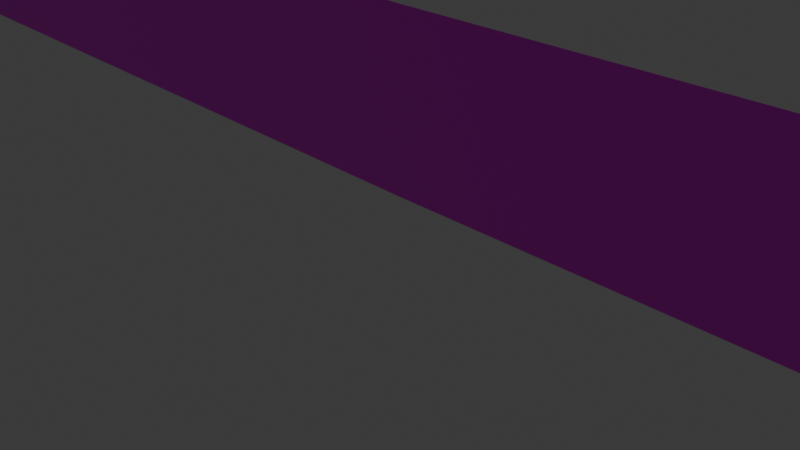 # Source: rede.blend  (saved by Blender 4.0.36; exported with 4.5.12 LTS)
import bpy
from mathutils import Matrix  # noqa: F401  (used for matrix-valued properties, if any)

bpy.ops.wm.read_factory_settings(use_empty=True)
scene = bpy.context.scene
scene.name = 'Scene'

# ---- collections
col_collection = bpy.data.collections.new('Collection'); scene.collection.children.link(col_collection)

# ---- images (referenced by path relative to the original .blend; pixels are not part of the script)
import os
ASSET_DIR = os.environ.get("B2B_ASSET_DIR", "")  # directory of the original .blend (textures are referenced by path, not embedded)
HERE = os.path.dirname(os.path.abspath(__file__))  # packed textures are extracted next to this script under _unpacked/

def load_image(name, relpath, width, height, colorspace="sRGB"):
    """Load a texture the original file referenced (path relative to the .blend, or extracted next to this script)."""
    p = next((c for c in (os.path.join(HERE, relpath), os.path.join(ASSET_DIR, relpath)) if relpath and os.path.exists(c)), "")
    if p:
        img = bpy.data.images.load(p, check_existing=True)
        img.name = name
    else:  # same state as the original file: an image datablock whose file is absent (Cycles renders it pink)
        img = bpy.data.images.new(name, width, height)
        img.source = "FILE"
        img.filepath = "//" + (relpath or name)
    img.colorspace_settings.name = colorspace
    return img
img_rede_png = load_image('rede.png', 'rede.png', 1024, 1024, 'sRGB')

# ---- materials (node trees are filled in below, after node groups)
mat_rede = bpy.data.materials.new('rede')
mat_rede.alpha_threshold = 0.0
mat_rede.use_transparent_shadow = False
mat_rede.roughness = 0.5
mat_rede.line_color = (0.0, 0.0, 0.0, 1.0)
mat_suport = bpy.data.materials.new('suport')
mat_suport.use_transparent_shadow = False

# ---- material node trees
mat_rede.use_nodes = True; mat_rede.node_tree.nodes.clear()
_N = mat_rede.node_tree.nodes; _L = mat_rede.node_tree.links
n0 = _N.new('ShaderNodeOutputMaterial'); n0.name = 'Material Output'; n0.location = (300, 300)
n1 = _N.new('ShaderNodeBsdfPrincipled'); n1.name = 'Principled BSDF'; n1.location = (10, 300)
n1.inputs[3].default_value = 1.45
n2 = _N.new('ShaderNodeTexImage'); n2.name = 'Image Texture'; n2.location = (-320, 314)
n2.image = img_rede_png
_L.new(n1.outputs[0], n0.inputs[0])
_L.new(n2.outputs[0], n1.inputs[0])
_L.new(n2.outputs[1], n1.inputs[4])
n0.is_active_output = True
mat_suport.use_nodes = True; mat_suport.node_tree.nodes.clear()
_N = mat_suport.node_tree.nodes; _L = mat_suport.node_tree.links
n0 = _N.new('ShaderNodeBsdfPrincipled'); n0.name = 'Principled BSDF'; n0.location = (10, 300)
n0.inputs[0].default_value = (0.308, 0.308, 0.308, 1.0)
n0.inputs[3].default_value = 1.45
n1 = _N.new('ShaderNodeOutputMaterial'); n1.name = 'Material Output'; n1.location = (300, 300)
_L.new(n0.outputs[0], n1.inputs[0])
n1.is_active_output = True

# ---- world
world_world = bpy.data.worlds.new('World'); scene.world = world_world
world_world.use_nodes = True; world_world.node_tree.nodes.clear()
_N = world_world.node_tree.nodes; _L = world_world.node_tree.links
n0 = _N.new('ShaderNodeOutputWorld'); n0.name = 'World Output'; n0.location = (300, 300)
n1 = _N.new('ShaderNodeBackground'); n1.name = 'Background'; n1.location = (10, 300)
n1.inputs[0].default_value = (0.05088, 0.05088, 0.05088, 1.0)
_L.new(n1.outputs[0], n0.inputs[0])
n0.is_active_output = True
world_world.color = (0.05088, 0.05088, 0.05088)
world_world.use_sun_shadow = False
world_world.sun_shadow_jitter_overblur = 0.0

# ---- cameras
cam_camera = bpy.data.cameras.new('Camera')
cam_camera.clip_end = 100.0
cam_camera.ortho_scale = 7.314

# ---- lights
light_light = bpy.data.lights.new('Light', 'POINT')
light_light.transmission_factor = 0.0
light_light.use_soft_falloff = False
light_light.energy = 1000.0
light_light.shadow_soft_size = 0.1
light_light.shadow_maximum_resolution = 0.006
light_light.use_absolute_resolution = True

# ---- meshes
me_cube = bpy.data.meshes.new('Cube')
me_cube.from_pydata([(-23.79, 0.07837, 2.587), (-23.79, 0.07837, 2.623e-06), (-23.79, -0.07837, 2.587), (-23.79, -0.07837, 2.623e-06), (-23.95, 0.07837, 2.587), (-23.95, 0.07837, 2.623e-06), (-23.95, -0.07837, 2.587), (-23.95, -0.07837, 2.623e-06), (-23.87, 0.1096, 2.623e-06), (-23.87, -0.1096, 2.587), (-23.87, -0.1096, 2.623e-06), (-23.87, 0.1096, 2.587), (-23.98, 4.704e-11, 2.623e-06), (-23.76, 4.704e-11, 2.587), (-23.98, 4.704e-11, 2.587), (-23.76, 4.704e-11, 2.623e-06), (-23.87, 4.704e-11, 2.623e-06), (-23.77, 0.1014, 2.617), (-23.77, 0.1014, 2.587), (-23.77, -0.1014, 2.587), (-23.97, 0.1014, 2.587), (-23.97, -0.1014, 2.587), (-23.87, -0.1419, 2.587), (-23.87, 0.1419, 2.587), (-23.73, 4.704e-11, 2.587), (-24.01, 4.704e-11, 2.587), (-23.78, 0.08913, 2.617), (-23.77, -0.1014, 2.617), (-23.97, 0.1014, 2.617), (-23.97, -0.1014, 2.617), (-23.87, -0.1419, 2.617), (-23.87, 0.1419, 2.617), (-23.73, 4.704e-11, 2.617), (-24.01, 4.704e-11, 2.617), (-23.78, 0.08913, 2.771), (-23.78, -0.08913, 2.617), (-23.96, 0.08913, 2.617), (-23.96, -0.08913, 2.617), (-23.87, -0.1247, 2.617), (-23.87, 0.1247, 2.617), (-23.74, 4.704e-11, 2.617), (-23.99, 4.704e-11, 2.617), (-23.82, 0.04976, 2.771), (-23.78, -0.08913, 2.771), (-23.96, 0.08913, 2.771), (-23.96, -0.08913, 2.771), (-23.87, -0.1247, 2.771), (-23.87, 0.1247, 2.771), (-23.74, 4.704e-11, 2.771), (-23.99, 4.704e-11, 2.771), (-23.79, 0.08152, 2.813), (-23.82, -0.04976, 2.771), (-23.92, 0.04976, 2.771), (-23.92, -0.04976, 2.771), (-23.87, -0.0696, 2.771), (-23.87, 0.0696, 2.771), (-23.8, 4.704e-11, 2.771), (-23.94, 4.704e-11, 2.771), (-23.77, 0.09307, 2.865), (-23.79, -0.08152, 2.813), (-23.95, 0.08152, 2.813), (-23.95, -0.08152, 2.813), (-23.87, -0.114, 2.813), (-23.87, 0.114, 2.813), (-23.75, 4.704e-11, 2.813), (-23.98, 4.704e-11, 2.813), (-23.77, 0.09307, 2.926), (-23.77, -0.09307, 2.865), (-23.96, 0.09307, 2.865), (-23.96, -0.09307, 2.865), (-23.87, -0.1302, 2.865), (-23.87, 0.1302, 2.865), (-23.74, 4.704e-11, 2.865), (-24.0, 4.704e-11, 2.865), (-23.79, 0.07301, 2.974), (-23.77, -0.09307, 2.926), (-23.96, 0.09307, 2.926), (-23.96, -0.09307, 2.926), (-23.87, -0.1302, 2.926), (-23.87, 0.1302, 2.926), (-23.74, 4.704e-11, 2.926), (-24.0, 4.704e-11, 2.926), (-23.84, 0.02862, 3.011), (-23.79, -0.07301, 2.974), (-23.94, 0.07301, 2.974), (-23.94, -0.07301, 2.974), (-23.87, -0.1021, 2.974), (-23.87, 0.1021, 2.974), (-23.77, 4.704e-11, 2.974), (-23.97, 4.704e-11, 2.974), (-23.84, -0.02862, 3.011), (-23.9, 0.02862, 3.011), (-23.9, -0.02862, 3.011), (-23.87, -0.04003, 3.011), (-23.87, 0.04003, 3.011), (-23.83, 4.704e-11, 3.011), (-23.91, 4.704e-11, 3.011), (-23.87, 4.704e-11, 3.011), (-23.79, 0.07837, 0.4693), (-23.95, -0.07837, 0.4693), (-23.79, -0.07837, 0.4693), (-23.95, 0.07837, 0.4693), (-23.87, 0.1096, 0.4693), (-23.87, -0.1096, 0.4693), (-23.76, 4.704e-11, 0.4693), (-23.98, 4.704e-11, 0.4693), (-23.95, -0.07837, 2.439), (-23.79, 0.07837, 2.439), (-23.79, -0.07837, 2.439), (-23.95, 0.07837, 2.439), (-23.87, 0.1096, 2.439), (-23.87, -0.1096, 2.439), (-23.76, 4.704e-11, 2.439), (-23.98, 4.704e-11, 2.439), (0.0, 4.704e-11, 0.2468), (0.0, 4.704e-11, 2.216), (-10.14, 4.704e-11, 0.3057), (-10.14, 4.704e-11, 2.275), (-17.71, 4.704e-11, 0.3793), (-17.71, 4.704e-11, 2.349)], [], [(11, 4, 20, 23), (111, 9, 6, 106), (113, 14, 4, 109), (16, 15, 3, 10), (112, 13, 2, 108), (110, 11, 0, 107), (109, 4, 11, 110), (12, 16, 10, 7), (108, 2, 9, 111), (6, 9, 22, 21), (0, 11, 23, 18), (5, 8, 16, 12), (107, 0, 13, 112), (8, 1, 15, 16), (106, 6, 14, 113), (13, 0, 18, 24), (18, 23, 31, 17), (23, 20, 28, 31), (24, 18, 17, 32), (21, 22, 30, 29), (9, 2, 19, 22), (14, 6, 21, 25), (4, 14, 25, 20), (2, 13, 24, 19), (32, 17, 26, 40), (29, 30, 38, 37), (28, 33, 41, 36), (30, 27, 35, 38), (19, 24, 32, 27), (25, 21, 29, 33), (22, 19, 27, 30), (20, 25, 33, 28), (36, 41, 49, 44), (38, 35, 43, 46), (41, 37, 45, 49), (35, 40, 48, 43), (31, 28, 36, 39), (17, 31, 39, 26), (27, 32, 40, 35), (33, 29, 37, 41), (43, 48, 56, 51), (34, 47, 55, 42), (47, 44, 52, 55), (48, 34, 42, 56), (37, 38, 46, 45), (40, 26, 34, 48), (39, 36, 44, 47), (26, 39, 47, 34), (55, 52, 60, 63), (56, 42, 50, 64), (53, 54, 62, 61), (52, 57, 65, 60), (49, 45, 53, 57), (46, 43, 51, 54), (44, 49, 57, 52), (45, 46, 54, 53), (61, 62, 70, 69), (60, 65, 73, 68), (62, 59, 67, 70), (65, 61, 69, 73), (42, 55, 63, 50), (51, 56, 64, 59), (57, 53, 61, 65), (54, 51, 59, 62), (70, 67, 75, 78), (73, 69, 77, 81), (67, 72, 80, 75), (58, 71, 79, 66), (64, 50, 58, 72), (63, 60, 68, 71), (50, 63, 71, 58), (59, 64, 72, 67), (75, 80, 88, 83), (66, 79, 87, 74), (79, 76, 84, 87), (80, 66, 74, 88), (68, 73, 81, 76), (69, 70, 78, 77), (72, 58, 66, 80), (71, 68, 76, 79), (88, 74, 82, 95), (85, 86, 93, 92), (84, 89, 96, 91), (86, 83, 90, 93), (81, 77, 85, 89), (78, 75, 83, 86), (76, 81, 89, 84), (77, 78, 86, 85), (97, 96, 92, 93), (95, 97, 93, 90), (82, 94, 97, 95), (94, 91, 96, 97), (87, 84, 91, 94), (74, 87, 94, 82), (83, 88, 95, 90), (89, 85, 92, 96), (7, 99, 105, 12), (1, 98, 104, 15), (3, 100, 103, 10), (5, 101, 102, 8), (8, 102, 98, 1), (15, 104, 100, 3), (12, 105, 101, 5), (10, 103, 99, 7), (99, 106, 113, 105), (98, 107, 112, 104), (100, 108, 111, 103), (101, 109, 110, 102), (102, 110, 107, 98), (104, 112, 108, 100), (105, 113, 109, 101), (103, 111, 106, 99), (116, 117, 115, 114), (118, 119, 117, 116), (104, 112, 119, 118)])
me_cube.polygons.foreach_set('material_index', [1, 1, 1, 1, 1, 1, 1, 1, 1, 1, 1, 1, 1, 1, 1, 1, 1, 1, 1, 1, 1, 1, 1, 1, 1, 1, 1, 1, 1, 1, 1, 1, 1, 1, 1, 1, 1, 1, 1, 1, 1, 1, 1, 1, 1, 1, 1, 1, 1, 1, 1, 1, 1, 1, 1, 1, 1, 1, 1, 1, 1, 1, 1, 1, 1, 1, 1, 1, 1, 1, 1, 1, 1, 1, 1, 1, 1, 1, 1, 1, 1, 1, 1, 1, 1, 1, 1, 1, 1, 1, 1, 1, 1, 1, 1, 1, 1, 1, 1, 1, 1, 1, 1, 1, 1, 1, 1, 1, 1, 1, 1, 1, 0, 0, 0])
_uv = me_cube.uv_layers.new(name='UVMap')
_uv.uv.foreach_set('vector', [0.625, 0.2017, 0.625, 0.07672, 0.625, 0.07672, 0.625, 0.2017, 0.6135, 0.7017, 0.625, 0.7017, 0.625, 0.8267, 0.6135, 0.8267, 0.6135, -0.04828, 0.625, -0.04828, 0.625, 0.07672, 0.6135, 0.07672, 0.25, 0.4517, 0.375, 0.4517, 0.375, 0.5767, 0.25, 0.5767, 0.6135, 0.4517, 0.625, 0.4517, 0.625, 0.5767, 0.6135, 0.5767, 0.6135, 0.2017, 0.625, 0.2017, 0.625, 0.3267, 0.6135, 0.3267, 0.6135, 0.07672, 0.625, 0.07672, 0.625, 0.2017, 0.6135, 0.2017, 0.125, 0.4517, 0.25, 0.4517, 0.25, 0.5767, 0.125, 0.5767, 0.6135, 0.5767, 0.625, 0.5767, 0.625, 0.7017, 0.6135, 0.7017, 0.625, 0.8267, 0.625, 0.7017, 0.625, 0.7017, 0.625, 0.8267, 0.625, 0.3267, 0.625, 0.2017, 0.625, 0.2017, 0.625, 0.3267, 0.125, 0.3267, 0.25, 0.3267, 0.25, 0.4517, 0.125, 0.4517, 0.6135, 0.3267, 0.625, 0.3267, 0.625, 0.4517, 0.6135, 0.4517, 0.25, 0.3267, 0.375, 0.3267, 0.375, 0.4517, 0.25, 0.4517, 0.6135, -0.1733, 0.625, -0.1733, 0.625, -0.04828, 0.6135, -0.04828, 0.625, 0.4517, 0.625, 0.3267, 0.625, 0.3267, 0.625, 0.4517, 0.625, 0.3267, 0.625, 0.2017, 0.625, 0.2017, 0.625, 0.3267, 0.625, 0.2017, 0.625, 0.07672, 0.625, 0.07672, 0.625, 0.2017, 0.625, 0.4517, 0.625, 0.3267, 0.625, 0.3267, 0.625, 0.4517, 0.625, 0.8267, 0.625, 0.7017, 0.625, 0.7017, 0.625, 0.8267, 0.625, 0.7017, 0.625, 0.5767, 0.625, 0.5767, 0.625, 0.7017, 0.625, -0.04828, 0.625, -0.1733, 0.625, -0.1733, 0.625, -0.04828, 0.625, 0.07672, 0.625, -0.04828, 0.625, -0.04828, 0.625, 0.07672, 0.625, 0.5767, 0.625, 0.4517, 0.625, 0.4517, 0.625, 0.5767, 0.625, 0.4517, 0.625, 0.3267, 0.625, 0.3267, 0.625, 0.4517, 0.625, 0.8267, 0.625, 0.7017, 0.625, 0.7017, 0.625, 0.8267, 0.625, 0.07672, 0.625, -0.04828, 0.625, -0.04828, 0.625, 0.07672, 0.625, 0.7017, 0.625, 0.5767, 0.625, 0.5767, 0.625, 0.7017, 0.625, 0.5767, 0.625, 0.4517, 0.625, 0.4517, 0.625, 0.5767, 0.625, -0.04828, 0.625, -0.1733, 0.625, -0.1733, 0.625, -0.04828, 0.625, 0.7017, 0.625, 0.5767, 0.625, 0.5767, 0.625, 0.7017, 0.625, 0.07672, 0.625, -0.04828, 0.625, -0.04828, 0.625, 0.07672, 0.625, 0.07672, 0.625, -0.04828, 0.625, -0.04828, 0.625, 0.07672, 0.625, 0.7017, 0.625, 0.5767, 0.625, 0.5767, 0.625, 0.7017, 0.625, -0.04828, 0.625, -0.1733, 0.625, -0.1733, 0.625, -0.04828, 0.625, 0.5767, 0.625, 0.4517, 0.625, 0.4517, 0.625, 0.5767, 0.625, 0.2017, 0.625, 0.07672, 0.625, 0.07672, 0.625, 0.2017, 0.625, 0.3267, 0.625, 0.2017, 0.625, 0.2017, 0.625, 0.3267, 0.625, 0.5767, 0.625, 0.4517, 0.625, 0.4517, 0.625, 0.5767, 0.625, -0.04828, 0.625, -0.1733, 0.625, -0.1733, 0.625, -0.04828, 0.625, 0.5767, 0.625, 0.4517, 0.625, 0.4517, 0.625, 0.5767, 0.625, 0.3267, 0.625, 0.2017, 0.625, 0.2017, 0.625, 0.3267, 0.625, 0.2017, 0.625, 0.07672, 0.625, 0.07672, 0.625, 0.2017, 0.625, 0.4517, 0.625, 0.3267, 0.625, 0.3267, 0.625, 0.4517, 0.625, 0.8267, 0.625, 0.7017, 0.625, 0.7017, 0.625, 0.8267, 0.625, 0.4517, 0.625, 0.3267, 0.625, 0.3267, 0.625, 0.4517, 0.625, 0.2017, 0.625, 0.07672, 0.625, 0.07672, 0.625, 0.2017, 0.625, 0.3267, 0.625, 0.2017, 0.625, 0.2017, 0.625, 0.3267, 0.625, 0.2017, 0.625, 0.07672, 0.625, 0.07672, 0.625, 0.2017, 0.625, 0.4517, 0.625, 0.3267, 0.625, 0.3267, 0.625, 0.4517, 0.625, 0.8267, 0.625, 0.7017, 0.625, 0.7017, 0.625, 0.8267, 0.625, 0.07672, 0.625, -0.04828, 0.625, -0.04828, 0.625, 0.07672, 0.625, -0.04828, 0.625, -0.1733, 0.625, -0.1733, 0.625, -0.04828, 0.625, 0.7017, 0.625, 0.5767, 0.625, 0.5767, 0.625, 0.7017, 0.625, 0.07672, 0.625, -0.04828, 0.625, -0.04828, 0.625, 0.07672, 0.625, 0.8267, 0.625, 0.7017, 0.625, 0.7017, 0.625, 0.8267, 0.625, 0.8267, 0.625, 0.7017, 0.625, 0.7017, 0.625, 0.8267, 0.625, 0.07672, 0.625, -0.04828, 0.625, -0.04828, 0.625, 0.07672, 0.625, 0.7017, 0.625, 0.5767, 0.625, 0.5767, 0.625, 0.7017, 0.625, -0.04828, 0.625, -0.1733, 0.625, -0.1733, 0.625, -0.04828, 0.625, 0.3267, 0.625, 0.2017, 0.625, 0.2017, 0.625, 0.3267, 0.625, 0.5767, 0.625, 0.4517, 0.625, 0.4517, 0.625, 0.5767, 0.625, -0.04828, 0.625, -0.1733, 0.625, -0.1733, 0.625, -0.04828, 0.625, 0.7017, 0.625, 0.5767, 0.625, 0.5767, 0.625, 0.7017, 0.625, 0.7017, 0.625, 0.5767, 0.625, 0.5767, 0.625, 0.7017, 0.625, -0.04828, 0.625, -0.1733, 0.625, -0.1733, 0.625, -0.04828, 0.625, 0.5767, 0.625, 0.4517, 0.625, 0.4517, 0.625, 0.5767, 0.625, 0.3267, 0.625, 0.2017, 0.625, 0.2017, 0.625, 0.3267, 0.625, 0.4517, 0.625, 0.3267, 0.625, 0.3267, 0.625, 0.4517, 0.625, 0.2017, 0.625, 0.07672, 0.625, 0.07672, 0.625, 0.2017, 0.625, 0.3267, 0.625, 0.2017, 0.625, 0.2017, 0.625, 0.3267, 0.625, 0.5767, 0.625, 0.4517, 0.625, 0.4517, 0.625, 0.5767, 0.625, 0.5767, 0.625, 0.4517, 0.625, 0.4517, 0.625, 0.5767, 0.625, 0.3267, 0.625, 0.2017, 0.625, 0.2017, 0.625, 0.3267, 0.625, 0.2017, 0.625, 0.07672, 0.625, 0.07672, 0.625, 0.2017, 0.625, 0.4517, 0.625, 0.3267, 0.625, 0.3267, 0.625, 0.4517, 0.625, 0.07672, 0.625, -0.04828, 0.625, -0.04828, 0.625, 0.07672, 0.625, 0.8267, 0.625, 0.7017, 0.625, 0.7017, 0.625, 0.8267, 0.625, 0.4517, 0.625, 0.3267, 0.625, 0.3267, 0.625, 0.4517, 0.625, 0.2017, 0.625, 0.07672, 0.625, 0.07672, 0.625, 0.2017, 0.625, 0.4517, 0.625, 0.3267, 0.625, 0.3267, 0.625, 0.4517, 0.625, 0.8267, 0.625, 0.7017, 0.625, 0.7017, 0.625, 0.8267, 0.625, 0.07672, 0.625, -0.04828, 0.625, -0.04828, 0.625, 0.07672, 0.625, 0.7017, 0.625, 0.5767, 0.625, 0.5767, 0.625, 0.7017, 0.625, -0.04828, 0.625, -0.1733, 0.625, -0.1733, 0.625, -0.04828, 0.625, 0.7017, 0.625, 0.5767, 0.625, 0.5767, 0.625, 0.7017, 0.625, 0.07672, 0.625, -0.04828, 0.625, -0.04828, 0.625, 0.07672, 0.625, 0.8267, 0.625, 0.7017, 0.625, 0.7017, 0.625, 0.8267, 0.75, 0.4517, 0.875, 0.4517, 0.875, 0.5767, 0.75, 0.5767, 0.625, 0.4517, 0.75, 0.4517, 0.75, 0.5767, 0.625, 0.5767, 0.625, 0.3267, 0.75, 0.3267, 0.75, 0.4517, 0.625, 0.4517, 0.75, 0.3267, 0.875, 0.3267, 0.875, 0.4517, 0.75, 0.4517, 0.625, 0.2017, 0.625, 0.07672, 0.625, 0.07672, 0.625, 0.2017, 0.625, 0.3267, 0.625, 0.2017, 0.625, 0.2017, 0.625, 0.3267, 0.625, 0.5767, 0.625, 0.4517, 0.625, 0.4517, 0.625, 0.5767, 0.625, -0.04828, 0.625, -0.1733, 0.625, -0.1733, 0.625, -0.04828, 0.375, -0.1733, 0.4112, -0.1733, 0.4112, -0.04828, 0.375, -0.04828, 0.375, 0.3267, 0.4112, 0.3267, 0.4112, 0.4517, 0.375, 0.4517, 0.375, 0.5767, 0.4112, 0.5767, 0.4112, 0.7017, 0.375, 0.7017, 0.375, 0.07672, 0.4112, 0.07672, 0.4112, 0.2017, 0.375, 0.2017, 0.375, 0.2017, 0.4112, 0.2017, 0.4112, 0.3267, 0.375, 0.3267, 0.375, 0.4517, 0.4112, 0.4517, 0.4112, 0.5767, 0.375, 0.5767, 0.375, -0.04828, 0.4112, -0.04828, 0.4112, 0.07672, 0.375, 0.07672, 0.375, 0.7017, 0.4112, 0.7017, 0.4112, 0.8267, 0.375, 0.8267, 0.4112, -0.1733, 0.6135, -0.1733, 0.6135, -0.04828, 0.4112, -0.04828, 0.4112, 0.3267, 0.6135, 0.3267, 0.6135, 0.4517, 0.4112, 0.4517, 0.4112, 0.5767, 0.6135, 0.5767, 0.6135, 0.7017, 0.4112, 0.7017, 0.4112, 0.07672, 0.6135, 0.07672, 0.6135, 0.2017, 0.4112, 0.2017, 0.4112, 0.2017, 0.6135, 0.2017, 0.6135, 0.3267, 0.4112, 0.3267, 0.4112, 0.4517, 0.6135, 0.4517, 0.6135, 0.5767, 0.4112, 0.5767, 0.4112, -0.04828, 0.6135, -0.04828, 0.6135, 0.07672, 0.4112, 0.07672, 0.4112, 0.7017, 0.6135, 0.7017, 0.6135, 0.8267, 0.4112, 0.8267, 2.528, 2.085, -3.543, 2.085, -3.543, -18.5, 2.528, -18.5, 2.528, 16.31, -3.543, 16.31, -3.543, 2.085, 2.528, 2.085, 2.528, 29.54, -3.543, 29.54, -3.543, 16.31, 2.528, 16.31])
me_cube.materials.append(mat_rede)
me_cube.materials.append(mat_suport)
me_cube.use_mirror_vertex_groups = False
me_cube.update()

# ---- objects
ob_rede = bpy.data.objects.new('rede', me_cube)
ob_light = bpy.data.objects.new('Light', light_light)
ob_camera = bpy.data.objects.new('Camera', cam_camera)

# ---- transforms, parenting, visibility, modifiers, constraints
ob_rede.location = (0.0, 0.0, 0.0)
ob_rede.lock_rotations_4d = False
ob_rede.empty_display_type = 'ARROWS'
ob_rede.lineart.crease_threshold = 0.0
_m = ob_rede.modifiers.new('Mirror', 'MIRROR')
_m.use_clip = True
_m.use_mirror_v = True
_m.mirror_offset_u = -0.8172
_m.mirror_offset_v = -1.0
ob_light.location = (4.076, 1.005, 5.904)
ob_light.rotation_euler = (0.6503, 0.05522, 1.866)
ob_light.lock_rotations_4d = False
ob_light.empty_display_type = 'ARROWS'
ob_light.color = (0.0, 0.0, 0.0, 0.0)
ob_light.lineart.crease_threshold = 0.0
ob_camera.location = (7.359, -6.926, 4.958)
ob_camera.rotation_euler = (1.109, 0.0, 0.8149)
ob_camera.lock_rotations_4d = False
ob_camera.empty_display_type = 'ARROWS'
ob_camera.color = (0.0, 0.0, 0.0, 0.0)
ob_camera.display_type = 'WIRE'
ob_camera.lineart.crease_threshold = 0.0

# ---- collection membership
col_collection.objects.link(ob_rede)
col_collection.objects.link(ob_light)
col_collection.objects.link(ob_camera)

# ---- scene / render settings (as saved in the file)
scene.camera = ob_camera
scene.frame_start = 1; scene.frame_end = 250; scene.frame_set(1)
scene.render.engine = 'BLENDER_EEVEE_NEXT'
scene.cycles.sampling_pattern = 'TABULATED_SOBOL'
bpy.context.view_layer.update()
